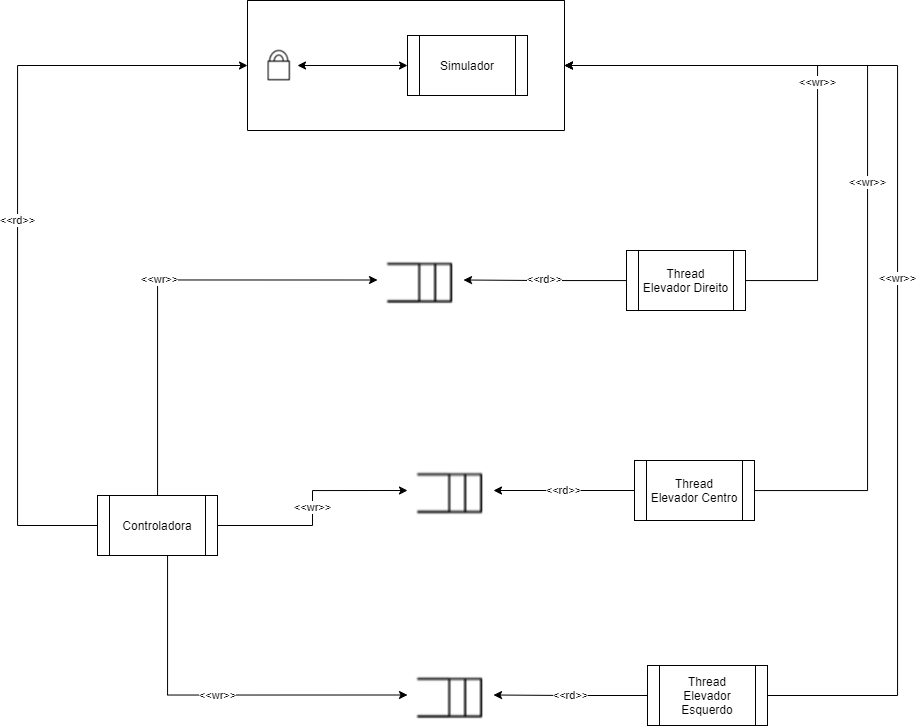

The diagram above was exported from draw.io. Its source (the exported page's mxGraphModel, read from the mxfile embedded in the PNG):
<mxGraphModel dx="1221" dy="681" grid="1" gridSize="10" guides="1" tooltips="1" connect="1" arrows="1" fold="1" page="1" pageScale="1.5" pageWidth="1169" pageHeight="826" background="none" math="0" shadow="0">
  <root>
    <mxCell id="0" style=";html=1;" />
    <mxCell id="1" style=";html=1;" parent="0" />
    <mxCell id="vi-EdCMqJXdApY99Z9sc-14" value="&amp;lt;&amp;lt;wr&amp;gt;&amp;gt;" style="edgeStyle=orthogonalEdgeStyle;rounded=0;orthogonalLoop=1;jettySize=auto;html=1;entryX=0;entryY=0.5;entryDx=0;entryDy=0;" parent="1" source="vi-EdCMqJXdApY99Z9sc-7" edge="1" target="O0P2bXYQYjM3ktLlAT_N-5">
      <mxGeometry relative="1" as="geometry">
        <Array as="points">
          <mxPoint x="470" y="349" />
        </Array>
        <mxPoint x="670" y="350" as="targetPoint" />
      </mxGeometry>
    </mxCell>
    <mxCell id="oxAFmhI1NebN2htzIBSM-13" value="&amp;lt;&amp;lt;wr&amp;gt;&amp;gt;" style="edgeStyle=orthogonalEdgeStyle;rounded=0;orthogonalLoop=1;jettySize=auto;html=1;entryX=0;entryY=0.5;entryDx=0;entryDy=0;" parent="1" source="vi-EdCMqJXdApY99Z9sc-7" target="O0P2bXYQYjM3ktLlAT_N-7" edge="1">
      <mxGeometry relative="1" as="geometry">
        <Array as="points">
          <mxPoint x="480" y="765" />
        </Array>
        <mxPoint x="710" y="765" as="targetPoint" />
      </mxGeometry>
    </mxCell>
    <mxCell id="oxAFmhI1NebN2htzIBSM-14" value="&amp;lt;&amp;lt;wr&amp;gt;&amp;gt;" style="edgeStyle=orthogonalEdgeStyle;rounded=0;orthogonalLoop=1;jettySize=auto;html=1;entryX=0;entryY=0.5;entryDx=0;entryDy=0;" parent="1" source="vi-EdCMqJXdApY99Z9sc-7" target="O0P2bXYQYjM3ktLlAT_N-6" edge="1">
      <mxGeometry relative="1" as="geometry">
        <mxPoint x="710" y="560" as="targetPoint" />
      </mxGeometry>
    </mxCell>
    <mxCell id="O0P2bXYQYjM3ktLlAT_N-18" value="&amp;lt;&amp;lt;rd&amp;gt;&amp;gt;" style="edgeStyle=orthogonalEdgeStyle;rounded=0;orthogonalLoop=1;jettySize=auto;html=1;entryX=0;entryY=0.5;entryDx=0;entryDy=0;" edge="1" parent="1" source="vi-EdCMqJXdApY99Z9sc-7" target="O0P2bXYQYjM3ktLlAT_N-10">
      <mxGeometry relative="1" as="geometry">
        <mxPoint x="280" y="250" as="targetPoint" />
        <Array as="points">
          <mxPoint x="330" y="595" />
          <mxPoint x="330" y="135" />
        </Array>
      </mxGeometry>
    </mxCell>
    <mxCell id="vi-EdCMqJXdApY99Z9sc-7" value="Controladora" style="shape=process;whiteSpace=wrap;html=1;backgroundOutline=1;" parent="1" vertex="1">
      <mxGeometry x="410" y="565" width="120" height="60" as="geometry" />
    </mxCell>
    <mxCell id="QOgZzLLOk4yR0VDqwq_O-7" value="&amp;lt;&amp;lt;rd&amp;gt;&amp;gt;" style="edgeStyle=orthogonalEdgeStyle;rounded=0;orthogonalLoop=1;jettySize=auto;html=1;entryX=1;entryY=0.5;entryDx=0;entryDy=0;" parent="1" source="vi-EdCMqJXdApY99Z9sc-10" edge="1" target="O0P2bXYQYjM3ktLlAT_N-5">
      <mxGeometry relative="1" as="geometry">
        <mxPoint x="770" y="350" as="targetPoint" />
      </mxGeometry>
    </mxCell>
    <mxCell id="O0P2bXYQYjM3ktLlAT_N-19" value="&amp;lt;&amp;lt;wr&amp;gt;&amp;gt;" style="edgeStyle=orthogonalEdgeStyle;rounded=0;orthogonalLoop=1;jettySize=auto;html=1;entryX=1;entryY=0.5;entryDx=0;entryDy=0;" edge="1" parent="1" source="vi-EdCMqJXdApY99Z9sc-10" target="O0P2bXYQYjM3ktLlAT_N-10">
      <mxGeometry relative="1" as="geometry">
        <Array as="points">
          <mxPoint x="1130" y="350" />
          <mxPoint x="1130" y="135" />
        </Array>
      </mxGeometry>
    </mxCell>
    <mxCell id="vi-EdCMqJXdApY99Z9sc-10" value="Thread&lt;br&gt;Elevador Direito" style="shape=process;whiteSpace=wrap;html=1;backgroundOutline=1;" parent="1" vertex="1">
      <mxGeometry x="939" y="320" width="119" height="60" as="geometry" />
    </mxCell>
    <mxCell id="oxAFmhI1NebN2htzIBSM-15" value="&amp;lt;&amp;lt;rd&amp;gt;&amp;gt;" style="edgeStyle=orthogonalEdgeStyle;rounded=0;orthogonalLoop=1;jettySize=auto;html=1;entryX=1;entryY=0.5;entryDx=0;entryDy=0;" parent="1" source="vi-EdCMqJXdApY99Z9sc-11" target="O0P2bXYQYjM3ktLlAT_N-6" edge="1">
      <mxGeometry relative="1" as="geometry">
        <mxPoint x="820" y="560" as="targetPoint" />
      </mxGeometry>
    </mxCell>
    <mxCell id="O0P2bXYQYjM3ktLlAT_N-20" value="&amp;lt;&amp;lt;wr&amp;gt;&amp;gt;" style="edgeStyle=orthogonalEdgeStyle;rounded=0;orthogonalLoop=1;jettySize=auto;html=1;entryX=1;entryY=0.5;entryDx=0;entryDy=0;" edge="1" parent="1" source="vi-EdCMqJXdApY99Z9sc-11" target="O0P2bXYQYjM3ktLlAT_N-10">
      <mxGeometry relative="1" as="geometry">
        <Array as="points">
          <mxPoint x="1180" y="560" />
          <mxPoint x="1180" y="135" />
        </Array>
      </mxGeometry>
    </mxCell>
    <mxCell id="vi-EdCMqJXdApY99Z9sc-11" value="Thread&lt;br&gt;Elevador Centro" style="shape=process;whiteSpace=wrap;html=1;backgroundOutline=1;" parent="1" vertex="1">
      <mxGeometry x="947" y="530" width="120" height="60" as="geometry" />
    </mxCell>
    <mxCell id="oxAFmhI1NebN2htzIBSM-16" value="&amp;lt;&amp;lt;rd&amp;gt;&amp;gt;" style="edgeStyle=orthogonalEdgeStyle;rounded=0;orthogonalLoop=1;jettySize=auto;html=1;entryX=1;entryY=0.5;entryDx=0;entryDy=0;" parent="1" source="vi-EdCMqJXdApY99Z9sc-12" target="O0P2bXYQYjM3ktLlAT_N-7" edge="1">
      <mxGeometry relative="1" as="geometry">
        <mxPoint x="790" y="765" as="targetPoint" />
      </mxGeometry>
    </mxCell>
    <mxCell id="O0P2bXYQYjM3ktLlAT_N-21" value="&amp;lt;&amp;lt;wr&amp;gt;&amp;gt;" style="edgeStyle=orthogonalEdgeStyle;rounded=0;orthogonalLoop=1;jettySize=auto;html=1;entryX=1;entryY=0.5;entryDx=0;entryDy=0;" edge="1" parent="1" source="vi-EdCMqJXdApY99Z9sc-12" target="O0P2bXYQYjM3ktLlAT_N-10">
      <mxGeometry relative="1" as="geometry">
        <Array as="points">
          <mxPoint x="1210" y="765" />
          <mxPoint x="1210" y="135" />
        </Array>
      </mxGeometry>
    </mxCell>
    <mxCell id="vi-EdCMqJXdApY99Z9sc-12" value="Thread&lt;br&gt;Elevador Esquerdo" style="shape=process;whiteSpace=wrap;html=1;backgroundOutline=1;" parent="1" vertex="1">
      <mxGeometry x="960" y="735" width="120" height="60" as="geometry" />
    </mxCell>
    <mxCell id="O0P2bXYQYjM3ktLlAT_N-5" value="" style="shape=image;verticalLabelPosition=bottom;labelBackgroundColor=#ffffff;verticalAlign=top;aspect=fixed;imageAspect=0;image=data:image/png,(base64 omitted: 1864 chars);" vertex="1" parent="1">
      <mxGeometry x="690" y="319" width="86" height="61" as="geometry" />
    </mxCell>
    <mxCell id="O0P2bXYQYjM3ktLlAT_N-6" value="" style="shape=image;verticalLabelPosition=bottom;labelBackgroundColor=#ffffff;verticalAlign=top;aspect=fixed;imageAspect=0;image=data:image/png,(base64 omitted: 1864 chars);" vertex="1" parent="1">
      <mxGeometry x="720" y="529.5" width="86" height="61" as="geometry" />
    </mxCell>
    <mxCell id="O0P2bXYQYjM3ktLlAT_N-7" value="" style="shape=image;verticalLabelPosition=bottom;labelBackgroundColor=#ffffff;verticalAlign=top;aspect=fixed;imageAspect=0;image=data:image/png,(base64 omitted: 1864 chars);" vertex="1" parent="1">
      <mxGeometry x="720" y="734" width="86" height="61" as="geometry" />
    </mxCell>
    <mxCell id="O0P2bXYQYjM3ktLlAT_N-10" value="" style="swimlane;startSize=0;" vertex="1" parent="1">
      <mxGeometry x="560" y="70" width="317" height="130" as="geometry" />
    </mxCell>
    <mxCell id="O0P2bXYQYjM3ktLlAT_N-14" value="Simulador" style="shape=process;whiteSpace=wrap;html=1;backgroundOutline=1;" vertex="1" parent="O0P2bXYQYjM3ktLlAT_N-10">
      <mxGeometry x="160" y="35" width="120" height="60" as="geometry" />
    </mxCell>
    <mxCell id="O0P2bXYQYjM3ktLlAT_N-16" value="" style="shape=image;verticalLabelPosition=bottom;labelBackgroundColor=#ffffff;verticalAlign=top;aspect=fixed;imageAspect=0;image=data:image/png,(base64 omitted: 1244 chars);" vertex="1" parent="O0P2bXYQYjM3ktLlAT_N-10">
      <mxGeometry x="20" y="44" width="27" height="42" as="geometry" />
    </mxCell>
    <mxCell id="O0P2bXYQYjM3ktLlAT_N-17" value="" style="endArrow=classic;startArrow=classic;html=1;entryX=0;entryY=0.5;entryDx=0;entryDy=0;" edge="1" parent="1" target="O0P2bXYQYjM3ktLlAT_N-14">
      <mxGeometry width="50" height="50" relative="1" as="geometry">
        <mxPoint x="610" y="135" as="sourcePoint" />
        <mxPoint x="660" y="280" as="targetPoint" />
      </mxGeometry>
    </mxCell>
  </root>
</mxGraphModel>